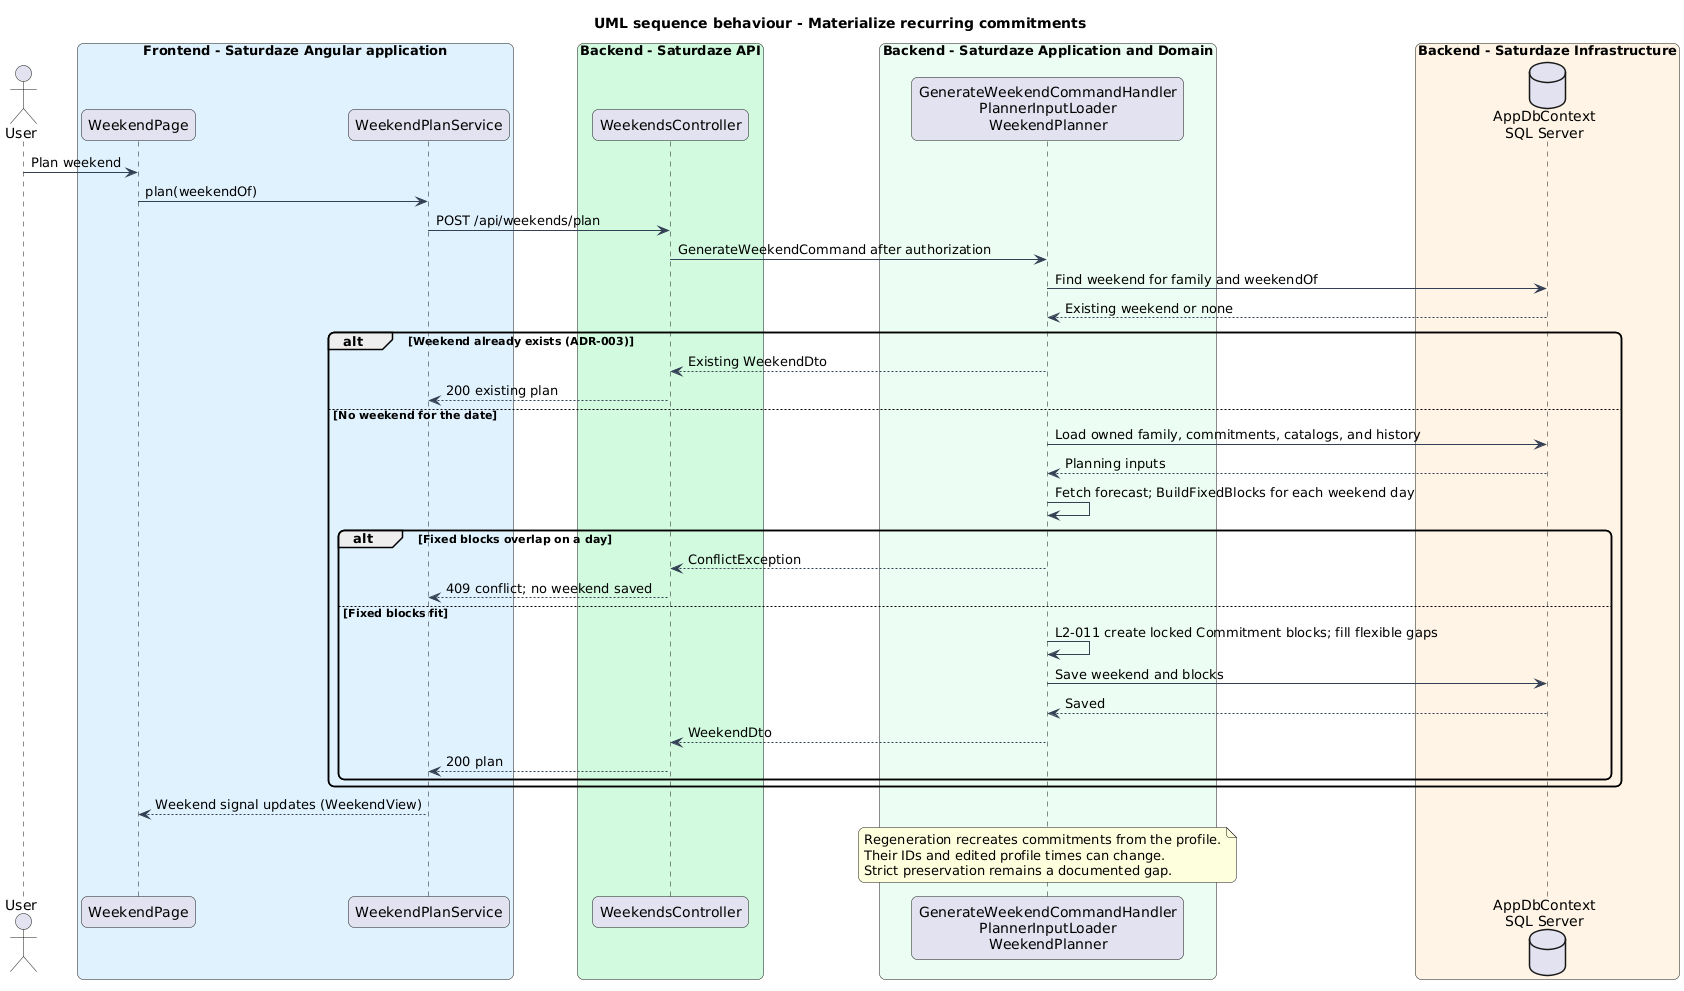

The diagram above was rendered by PlantUML. Its source (embedded in the PNG):
@startuml
title UML sequence behaviour - Materialize recurring commitments
skinparam backgroundColor #FFFFFF
skinparam shadowing false
skinparam roundcorner 12
skinparam defaultFontName Arial
skinparam ArrowColor #344054
actor "User" as actor
box "Frontend - Saturdaze Angular application" #E0F2FE
 participant "WeekendPage" as page
 participant "WeekendPlanService" as client
end box
box "Backend - Saturdaze API" #D1FADF
 participant "WeekendsController" as controller
end box
box "Backend - Saturdaze Application and Domain" #ECFDF3
 participant "GenerateWeekendCommandHandler\nPlannerInputLoader\nWeekendPlanner" as handler
end box
box "Backend - Saturdaze Infrastructure" #FFF4E5
 database "AppDbContext\nSQL Server" as db
end box
actor -> page : Plan weekend
page -> client : plan(weekendOf)
client -> controller : POST /api/weekends/plan
controller -> handler : GenerateWeekendCommand after authorization
handler -> db : Find weekend for family and weekendOf
db --> handler : Existing weekend or none
alt Weekend already exists (ADR-003)
 handler --> controller : Existing WeekendDto
 controller --> client : 200 existing plan
else No weekend for the date
 handler -> db : Load owned family, commitments, catalogs, and history
 db --> handler : Planning inputs
 handler -> handler : Fetch forecast; BuildFixedBlocks for each weekend day
 alt Fixed blocks overlap on a day
  handler --> controller : ConflictException
  controller --> client : 409 conflict; no weekend saved
 else Fixed blocks fit
  handler -> handler : L2-011 create locked Commitment blocks; fill flexible gaps
  handler -> db : Save weekend and blocks
  db --> handler : Saved
  handler --> controller : WeekendDto
  controller --> client : 200 plan
 end
end
client --> page : Weekend signal updates (WeekendView)
note over handler
Regeneration recreates commitments from the profile.
Their IDs and edited profile times can change.
Strict preservation remains a documented gap.
end note
@enduml